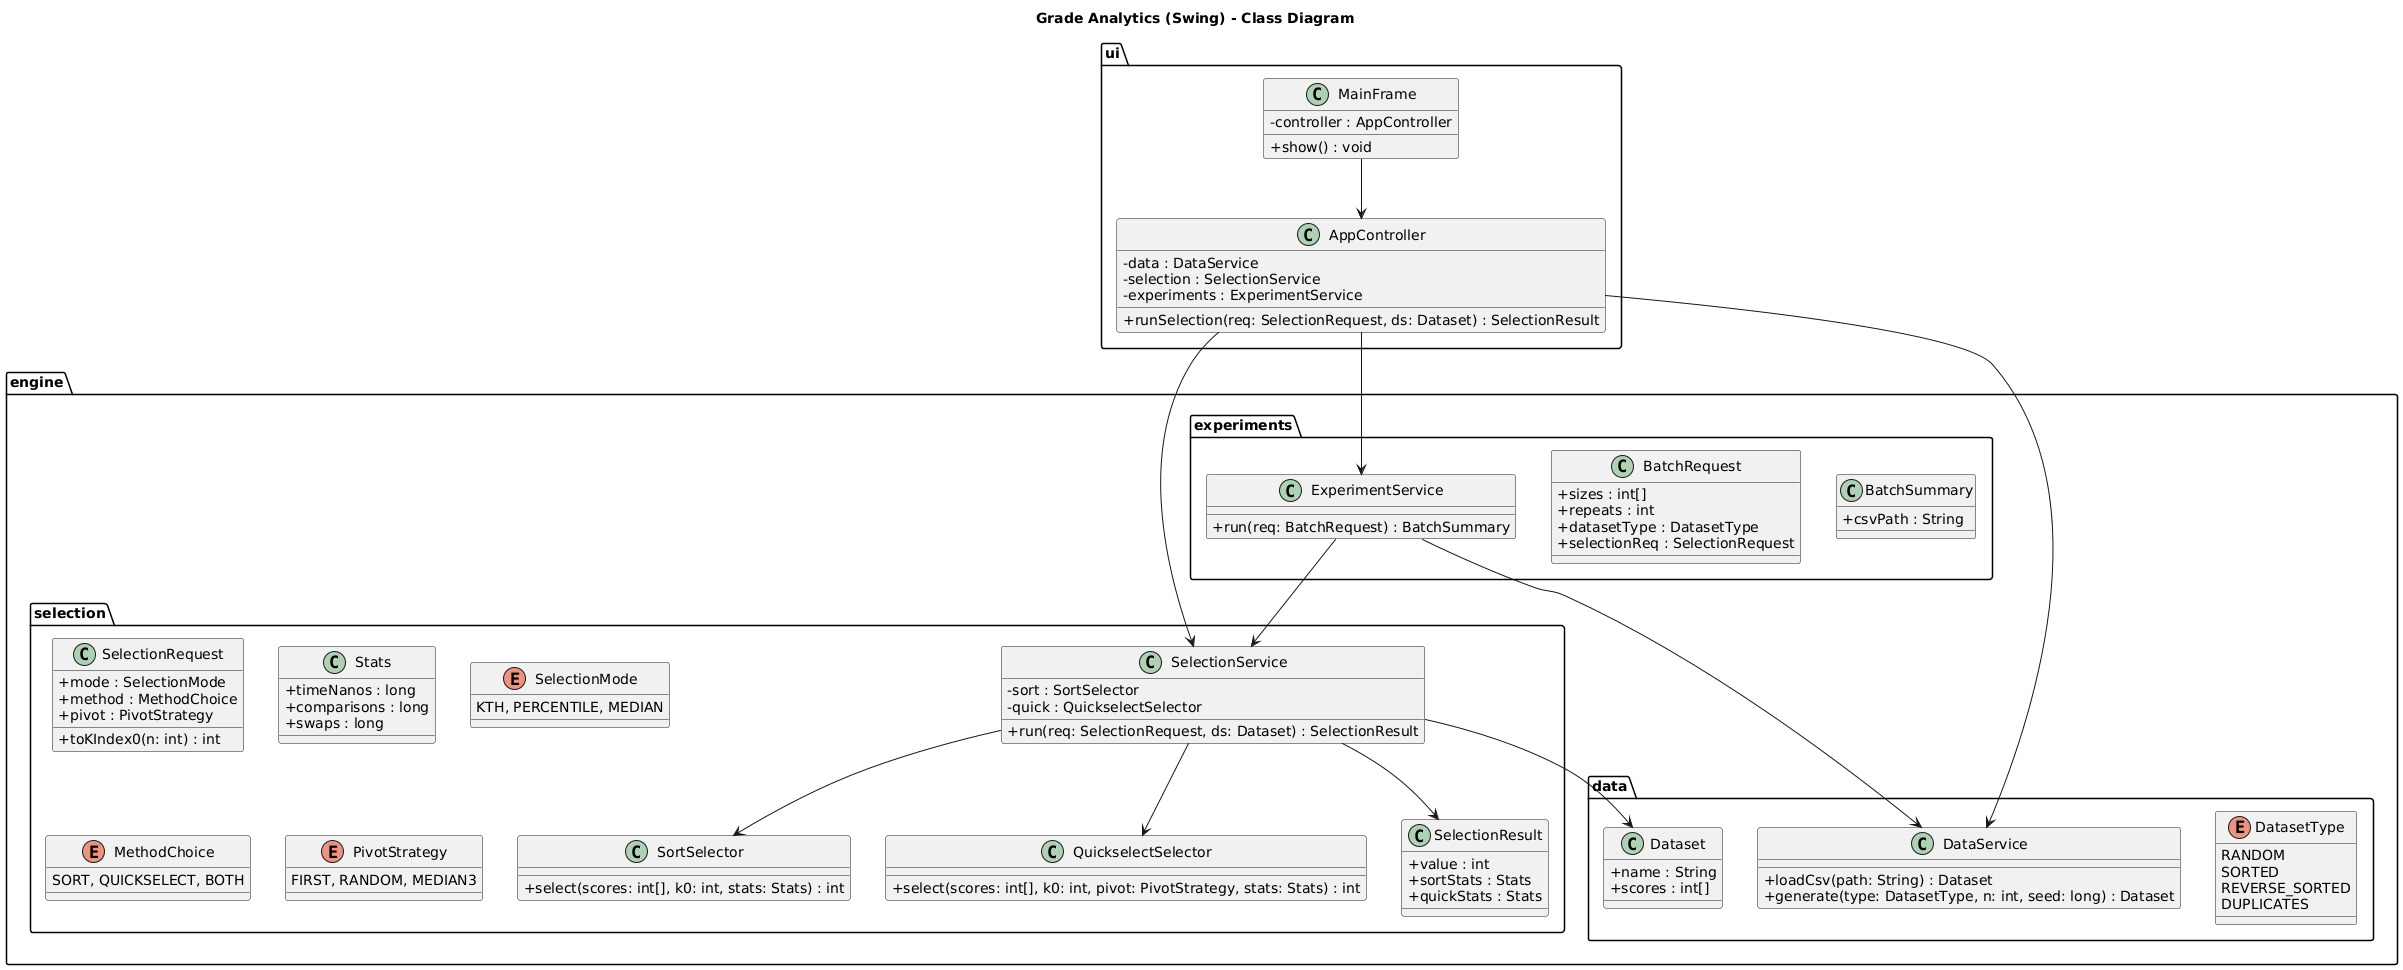

The diagram above was rendered by PlantUML. Its source (embedded in the PNG):
@startuml
title Grade Analytics (Swing) - Class Diagram
skinparam classAttributeIconSize 0

package "ui" {
  class MainFrame {
    - controller : AppController
    + show() : void
  }

  class AppController {
    - data : DataService
    - selection : SelectionService
    - experiments : ExperimentService
    + runSelection(req: SelectionRequest, ds: Dataset) : SelectionResult
  }

  MainFrame --> AppController
}

package "engine.data" {
  class Dataset {
    + name : String
    + scores : int[]
  }

  class DataService {
    + loadCsv(path: String) : Dataset
    + generate(type: DatasetType, n: int, seed: long) : Dataset
  }

  enum DatasetType {
    RANDOM
    SORTED
    REVERSE_SORTED
    DUPLICATES
  }
}

package "engine.selection" {
  class SelectionService {
    - sort : SortSelector
    - quick : QuickselectSelector
    + run(req: SelectionRequest, ds: Dataset) : SelectionResult
  }

  class SortSelector {
    + select(scores: int[], k0: int, stats: Stats) : int
  }

  class QuickselectSelector {
    + select(scores: int[], k0: int, pivot: PivotStrategy, stats: Stats) : int
  }

  class SelectionRequest {
    + mode : SelectionMode
    + method : MethodChoice
    + pivot : PivotStrategy
    + toKIndex0(n: int) : int
  }

  class SelectionResult {
    + value : int
    + sortStats : Stats
    + quickStats : Stats
  }

  class Stats {
    + timeNanos : long
    + comparisons : long
    + swaps : long
  }

  enum SelectionMode { 
  KTH, PERCENTILE, MEDIAN 
  }
  enum MethodChoice {
  SORT, QUICKSELECT, BOTH 
  }
  enum PivotStrategy { 
  FIRST, RANDOM, MEDIAN3
  }

  SelectionService --> SortSelector
  SelectionService --> QuickselectSelector
  SelectionService --> SelectionResult
}

package "engine.experiments" {
  class ExperimentService {
    + run(req: BatchRequest) : BatchSummary
  }

  class BatchRequest {
    + sizes : int[]
    + repeats : int
    + datasetType : DatasetType
    + selectionReq : SelectionRequest
  }

  class BatchSummary {
    + csvPath : String
  }
}

' Wiring
AppController --> DataService
AppController --> SelectionService
AppController --> ExperimentService

SelectionService --> Dataset
ExperimentService --> SelectionService
ExperimentService --> DataService
@enduml